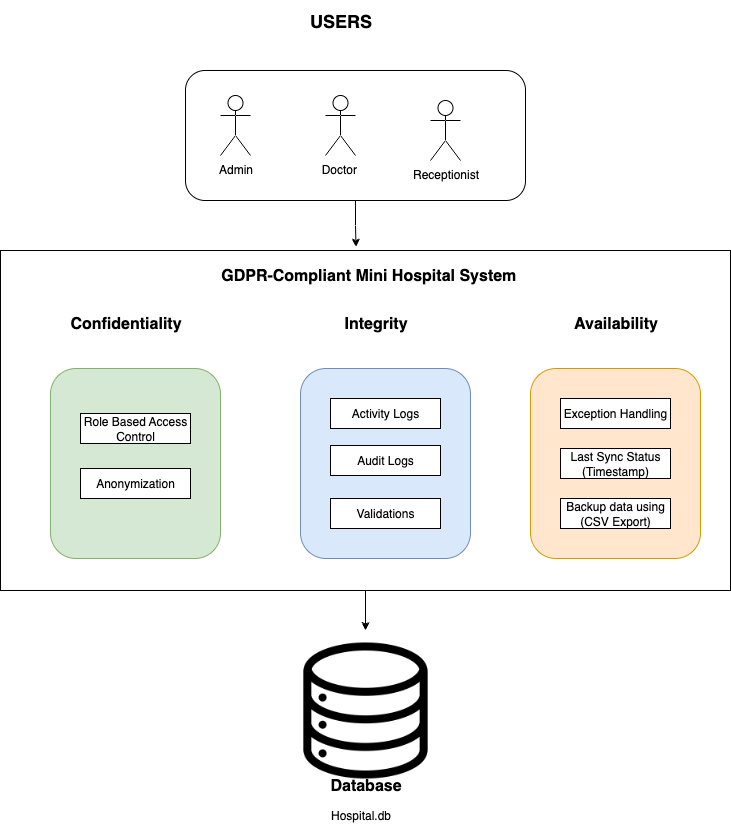

The diagram above was exported from draw.io. Its source (the exported page's mxGraphModel, read from the mxfile embedded in the PNG):
<mxGraphModel dx="1113" dy="1818" grid="1" gridSize="10" guides="1" tooltips="1" connect="1" arrows="1" fold="1" page="1" pageScale="1" pageWidth="850" pageHeight="1100" math="0" shadow="0">
  <root>
    <mxCell id="0" />
    <mxCell id="1" parent="0" />
    <mxCell id="930NDITXUW2FubUuGDkt-26" value="" style="rounded=1;whiteSpace=wrap;html=1;" vertex="1" parent="1">
      <mxGeometry x="255" y="-60" width="340" height="130" as="geometry" />
    </mxCell>
    <mxCell id="930NDITXUW2FubUuGDkt-27" value="Admin&lt;div&gt;&lt;br&gt;&lt;/div&gt;" style="shape=umlActor;verticalLabelPosition=bottom;verticalAlign=top;html=1;outlineConnect=0;" vertex="1" parent="1">
      <mxGeometry x="290" y="-35" width="30" height="60" as="geometry" />
    </mxCell>
    <mxCell id="930NDITXUW2FubUuGDkt-28" value="&lt;div&gt;Doctor&amp;nbsp;&lt;/div&gt;" style="shape=umlActor;verticalLabelPosition=bottom;verticalAlign=top;html=1;outlineConnect=0;" vertex="1" parent="1">
      <mxGeometry x="395" y="-35" width="30" height="60" as="geometry" />
    </mxCell>
    <mxCell id="930NDITXUW2FubUuGDkt-29" value="&lt;div&gt;Receptionist&lt;/div&gt;" style="shape=umlActor;verticalLabelPosition=bottom;verticalAlign=top;html=1;outlineConnect=0;" vertex="1" parent="1">
      <mxGeometry x="500" y="-30" width="30" height="60" as="geometry" />
    </mxCell>
    <mxCell id="930NDITXUW2FubUuGDkt-30" value="&lt;b&gt;&lt;font style=&quot;font-size: 18px;&quot;&gt;USERS&lt;/font&gt;&lt;/b&gt;" style="text;html=1;align=center;verticalAlign=middle;resizable=0;points=[];autosize=1;strokeColor=none;fillColor=none;" vertex="1" parent="1">
      <mxGeometry x="365" y="-130" width="90" height="40" as="geometry" />
    </mxCell>
    <mxCell id="930NDITXUW2FubUuGDkt-53" style="edgeStyle=orthogonalEdgeStyle;rounded=0;orthogonalLoop=1;jettySize=auto;html=1;" edge="1" parent="1" source="930NDITXUW2FubUuGDkt-32">
      <mxGeometry relative="1" as="geometry">
        <mxPoint x="435" y="500" as="targetPoint" />
      </mxGeometry>
    </mxCell>
    <mxCell id="930NDITXUW2FubUuGDkt-32" value="" style="rounded=0;whiteSpace=wrap;html=1;" vertex="1" parent="1">
      <mxGeometry x="70" y="120" width="730" height="340" as="geometry" />
    </mxCell>
    <mxCell id="930NDITXUW2FubUuGDkt-33" value="" style="rounded=1;whiteSpace=wrap;html=1;fillColor=#d5e8d4;strokeColor=#82b366;" vertex="1" parent="1">
      <mxGeometry x="120" y="238" width="170" height="190" as="geometry" />
    </mxCell>
    <mxCell id="930NDITXUW2FubUuGDkt-34" value="" style="rounded=1;whiteSpace=wrap;html=1;fillColor=#dae8fc;strokeColor=#6c8ebf;" vertex="1" parent="1">
      <mxGeometry x="370" y="238" width="170" height="190" as="geometry" />
    </mxCell>
    <mxCell id="930NDITXUW2FubUuGDkt-35" value="" style="rounded=1;whiteSpace=wrap;html=1;fillColor=#ffe6cc;strokeColor=#d79b00;" vertex="1" parent="1">
      <mxGeometry x="600" y="238" width="170" height="190" as="geometry" />
    </mxCell>
    <mxCell id="930NDITXUW2FubUuGDkt-36" value="&lt;font style=&quot;font-size: 16px;&quot;&gt;&lt;b&gt;Confidentiality&lt;/b&gt;&lt;/font&gt;" style="text;html=1;align=center;verticalAlign=middle;resizable=0;points=[];autosize=1;strokeColor=none;fillColor=none;" vertex="1" parent="1">
      <mxGeometry x="130" y="178" width="130" height="30" as="geometry" />
    </mxCell>
    <mxCell id="930NDITXUW2FubUuGDkt-37" value="&lt;font style=&quot;font-size: 16px;&quot;&gt;&lt;b&gt;Integrity&lt;/b&gt;&lt;/font&gt;" style="text;html=1;align=center;verticalAlign=middle;resizable=0;points=[];autosize=1;strokeColor=none;fillColor=none;" vertex="1" parent="1">
      <mxGeometry x="400" y="178" width="90" height="30" as="geometry" />
    </mxCell>
    <mxCell id="930NDITXUW2FubUuGDkt-38" value="&lt;font style=&quot;font-size: 16px;&quot;&gt;&lt;b&gt;Availability&lt;/b&gt;&lt;/font&gt;" style="text;html=1;align=center;verticalAlign=middle;resizable=0;points=[];autosize=1;strokeColor=none;fillColor=none;" vertex="1" parent="1">
      <mxGeometry x="630" y="178" width="110" height="30" as="geometry" />
    </mxCell>
    <mxCell id="930NDITXUW2FubUuGDkt-39" value="Role Based Access Control" style="rounded=0;whiteSpace=wrap;html=1;" vertex="1" parent="1">
      <mxGeometry x="150" y="283" width="110" height="30" as="geometry" />
    </mxCell>
    <mxCell id="930NDITXUW2FubUuGDkt-40" value="Anonymization" style="rounded=0;whiteSpace=wrap;html=1;" vertex="1" parent="1">
      <mxGeometry x="150" y="338" width="110" height="30" as="geometry" />
    </mxCell>
    <mxCell id="930NDITXUW2FubUuGDkt-41" value="Activity Logs" style="rounded=0;whiteSpace=wrap;html=1;" vertex="1" parent="1">
      <mxGeometry x="400" y="268" width="110" height="30" as="geometry" />
    </mxCell>
    <mxCell id="930NDITXUW2FubUuGDkt-42" value="Validations" style="rounded=0;whiteSpace=wrap;html=1;" vertex="1" parent="1">
      <mxGeometry x="400" y="368" width="110" height="30" as="geometry" />
    </mxCell>
    <mxCell id="930NDITXUW2FubUuGDkt-43" value="Audit Logs" style="rounded=0;whiteSpace=wrap;html=1;" vertex="1" parent="1">
      <mxGeometry x="400" y="315" width="110" height="30" as="geometry" />
    </mxCell>
    <mxCell id="930NDITXUW2FubUuGDkt-44" value="Last Sync Status (Timestamp)" style="rounded=0;whiteSpace=wrap;html=1;" vertex="1" parent="1">
      <mxGeometry x="630" y="318" width="110" height="30" as="geometry" />
    </mxCell>
    <mxCell id="930NDITXUW2FubUuGDkt-45" value="Backup data using (CSV Export)" style="rounded=0;whiteSpace=wrap;html=1;" vertex="1" parent="1">
      <mxGeometry x="630" y="368" width="110" height="30" as="geometry" />
    </mxCell>
    <mxCell id="930NDITXUW2FubUuGDkt-46" value="Exception Handling" style="rounded=0;whiteSpace=wrap;html=1;" vertex="1" parent="1">
      <mxGeometry x="630" y="268" width="110" height="30" as="geometry" />
    </mxCell>
    <mxCell id="930NDITXUW2FubUuGDkt-47" value="" style="shape=image;verticalLabelPosition=bottom;labelBackgroundColor=default;verticalAlign=top;aspect=fixed;imageAspect=0;image=data:image/png,(base64 omitted: 9548 chars);" vertex="1" parent="1">
      <mxGeometry x="355" y="500" width="160" height="160" as="geometry" />
    </mxCell>
    <mxCell id="930NDITXUW2FubUuGDkt-48" value="&lt;b&gt;&lt;font style=&quot;font-size: 16px;&quot;&gt;Database&lt;/font&gt;&lt;/b&gt;" style="text;html=1;align=center;verticalAlign=middle;resizable=0;points=[];autosize=1;strokeColor=none;fillColor=none;" vertex="1" parent="1">
      <mxGeometry x="390" y="640" width="90" height="30" as="geometry" />
    </mxCell>
    <mxCell id="930NDITXUW2FubUuGDkt-51" value="Hospital.db" style="text;html=1;align=center;verticalAlign=middle;resizable=0;points=[];autosize=1;strokeColor=none;fillColor=none;" vertex="1" parent="1">
      <mxGeometry x="390" y="670" width="80" height="30" as="geometry" />
    </mxCell>
    <mxCell id="930NDITXUW2FubUuGDkt-52" style="edgeStyle=orthogonalEdgeStyle;rounded=0;orthogonalLoop=1;jettySize=auto;html=1;entryX=0.487;entryY=-0.01;entryDx=0;entryDy=0;entryPerimeter=0;" edge="1" parent="1" source="930NDITXUW2FubUuGDkt-26" target="930NDITXUW2FubUuGDkt-32">
      <mxGeometry relative="1" as="geometry" />
    </mxCell>
    <mxCell id="930NDITXUW2FubUuGDkt-54" value="&lt;b&gt;&lt;font style=&quot;font-size: 16px;&quot;&gt;GDPR-Compliant Mini Hospital System&amp;nbsp;&lt;/font&gt;&lt;/b&gt;" style="text;html=1;align=center;verticalAlign=middle;resizable=0;points=[];autosize=1;strokeColor=none;fillColor=none;" vertex="1" parent="1">
      <mxGeometry x="280" y="130" width="320" height="30" as="geometry" />
    </mxCell>
  </root>
</mxGraphModel>